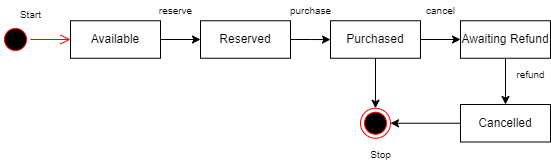

The diagram above was exported from draw.io. Its source (the exported page's mxGraphModel, read from the mxfile embedded in the PNG):
<mxGraphModel dx="1038" dy="521" grid="1" gridSize="10" guides="1" tooltips="1" connect="1" arrows="1" fold="1" page="1" pageScale="1" pageWidth="827" pageHeight="1169" math="0" shadow="0">
  <root>
    <mxCell id="0" />
    <mxCell id="1" parent="0" />
    <mxCell id="gbM1BWG5DljWwewEsPs3-3" value="" style="ellipse;html=1;shape=startState;fillColor=#000000;strokeColor=#ff0000;" vertex="1" parent="1">
      <mxGeometry x="50" y="310" width="30" height="30" as="geometry" />
    </mxCell>
    <mxCell id="gbM1BWG5DljWwewEsPs3-4" value="" style="edgeStyle=orthogonalEdgeStyle;html=1;verticalAlign=bottom;endArrow=open;endSize=8;strokeColor=#ff0000;rounded=0;" edge="1" source="gbM1BWG5DljWwewEsPs3-3" parent="1">
      <mxGeometry relative="1" as="geometry">
        <mxPoint x="120" y="325" as="targetPoint" />
        <Array as="points">
          <mxPoint x="65" y="325" />
        </Array>
      </mxGeometry>
    </mxCell>
    <mxCell id="gbM1BWG5DljWwewEsPs3-11" style="edgeStyle=orthogonalEdgeStyle;rounded=0;orthogonalLoop=1;jettySize=auto;html=1;exitX=1;exitY=0.5;exitDx=0;exitDy=0;entryX=0;entryY=0.5;entryDx=0;entryDy=0;" edge="1" parent="1" source="gbM1BWG5DljWwewEsPs3-5" target="gbM1BWG5DljWwewEsPs3-6">
      <mxGeometry relative="1" as="geometry" />
    </mxCell>
    <mxCell id="gbM1BWG5DljWwewEsPs3-5" value="Available" style="rounded=0;whiteSpace=wrap;html=1;" vertex="1" parent="1">
      <mxGeometry x="120" y="306.25" width="90" height="37.5" as="geometry" />
    </mxCell>
    <mxCell id="gbM1BWG5DljWwewEsPs3-13" style="edgeStyle=orthogonalEdgeStyle;rounded=0;orthogonalLoop=1;jettySize=auto;html=1;exitX=1;exitY=0.5;exitDx=0;exitDy=0;" edge="1" parent="1" source="gbM1BWG5DljWwewEsPs3-6" target="gbM1BWG5DljWwewEsPs3-7">
      <mxGeometry relative="1" as="geometry" />
    </mxCell>
    <mxCell id="gbM1BWG5DljWwewEsPs3-6" value="Reserved" style="rounded=0;whiteSpace=wrap;html=1;" vertex="1" parent="1">
      <mxGeometry x="250" y="306.25" width="90" height="37.5" as="geometry" />
    </mxCell>
    <mxCell id="gbM1BWG5DljWwewEsPs3-14" style="edgeStyle=orthogonalEdgeStyle;rounded=0;orthogonalLoop=1;jettySize=auto;html=1;exitX=1;exitY=0.5;exitDx=0;exitDy=0;entryX=0;entryY=0.5;entryDx=0;entryDy=0;" edge="1" parent="1" source="gbM1BWG5DljWwewEsPs3-7" target="gbM1BWG5DljWwewEsPs3-8">
      <mxGeometry relative="1" as="geometry" />
    </mxCell>
    <mxCell id="gbM1BWG5DljWwewEsPs3-16" style="edgeStyle=orthogonalEdgeStyle;rounded=0;orthogonalLoop=1;jettySize=auto;html=1;exitX=0.5;exitY=1;exitDx=0;exitDy=0;entryX=0.5;entryY=0;entryDx=0;entryDy=0;" edge="1" parent="1" source="gbM1BWG5DljWwewEsPs3-7" target="gbM1BWG5DljWwewEsPs3-10">
      <mxGeometry relative="1" as="geometry" />
    </mxCell>
    <mxCell id="gbM1BWG5DljWwewEsPs3-7" value="Purchased" style="rounded=0;whiteSpace=wrap;html=1;" vertex="1" parent="1">
      <mxGeometry x="380" y="306.25" width="90" height="37.5" as="geometry" />
    </mxCell>
    <mxCell id="gbM1BWG5DljWwewEsPs3-15" style="edgeStyle=orthogonalEdgeStyle;rounded=0;orthogonalLoop=1;jettySize=auto;html=1;exitX=0.5;exitY=1;exitDx=0;exitDy=0;entryX=0.5;entryY=0;entryDx=0;entryDy=0;" edge="1" parent="1" source="gbM1BWG5DljWwewEsPs3-8" target="gbM1BWG5DljWwewEsPs3-9">
      <mxGeometry relative="1" as="geometry" />
    </mxCell>
    <mxCell id="gbM1BWG5DljWwewEsPs3-8" value="Awaiting Refund" style="rounded=0;whiteSpace=wrap;html=1;" vertex="1" parent="1">
      <mxGeometry x="510" y="306.25" width="90" height="37.5" as="geometry" />
    </mxCell>
    <mxCell id="gbM1BWG5DljWwewEsPs3-17" style="edgeStyle=orthogonalEdgeStyle;rounded=0;orthogonalLoop=1;jettySize=auto;html=1;exitX=0;exitY=0.5;exitDx=0;exitDy=0;entryX=1;entryY=0.5;entryDx=0;entryDy=0;" edge="1" parent="1" source="gbM1BWG5DljWwewEsPs3-9" target="gbM1BWG5DljWwewEsPs3-10">
      <mxGeometry relative="1" as="geometry" />
    </mxCell>
    <mxCell id="gbM1BWG5DljWwewEsPs3-9" value="Cancelled" style="rounded=0;whiteSpace=wrap;html=1;" vertex="1" parent="1">
      <mxGeometry x="510" y="390" width="90" height="37.5" as="geometry" />
    </mxCell>
    <mxCell id="gbM1BWG5DljWwewEsPs3-10" value="" style="ellipse;html=1;shape=endState;fillColor=#000000;strokeColor=#ff0000;" vertex="1" parent="1">
      <mxGeometry x="410" y="393.75" width="30" height="30" as="geometry" />
    </mxCell>
    <mxCell id="gbM1BWG5DljWwewEsPs3-19" value="&lt;font size=&quot;1&quot;&gt;Start&lt;/font&gt;" style="text;html=1;align=center;verticalAlign=middle;resizable=0;points=[];autosize=1;strokeColor=none;fillColor=none;" vertex="1" parent="1">
      <mxGeometry x="60" y="290" width="40" height="20" as="geometry" />
    </mxCell>
    <mxCell id="gbM1BWG5DljWwewEsPs3-20" value="Stop" style="text;html=1;align=center;verticalAlign=middle;resizable=0;points=[];autosize=1;strokeColor=none;fillColor=none;fontSize=10;" vertex="1" parent="1">
      <mxGeometry x="410" y="430" width="40" height="20" as="geometry" />
    </mxCell>
    <mxCell id="gbM1BWG5DljWwewEsPs3-21" value="reserve" style="text;html=1;align=center;verticalAlign=middle;resizable=0;points=[];autosize=1;strokeColor=none;fillColor=none;fontSize=10;" vertex="1" parent="1">
      <mxGeometry x="200" y="286.25" width="50" height="20" as="geometry" />
    </mxCell>
    <mxCell id="gbM1BWG5DljWwewEsPs3-22" value="purchase" style="text;html=1;align=center;verticalAlign=middle;resizable=0;points=[];autosize=1;strokeColor=none;fillColor=none;fontSize=10;" vertex="1" parent="1">
      <mxGeometry x="330" y="286.25" width="60" height="20" as="geometry" />
    </mxCell>
    <mxCell id="gbM1BWG5DljWwewEsPs3-23" value="cancel" style="text;html=1;align=center;verticalAlign=middle;resizable=0;points=[];autosize=1;strokeColor=none;fillColor=none;fontSize=10;" vertex="1" parent="1">
      <mxGeometry x="470" y="286.25" width="40" height="20" as="geometry" />
    </mxCell>
    <mxCell id="gbM1BWG5DljWwewEsPs3-24" value="refund" style="text;html=1;align=center;verticalAlign=middle;resizable=0;points=[];autosize=1;strokeColor=none;fillColor=none;fontSize=10;" vertex="1" parent="1">
      <mxGeometry x="560" y="350" width="40" height="20" as="geometry" />
    </mxCell>
  </root>
</mxGraphModel>